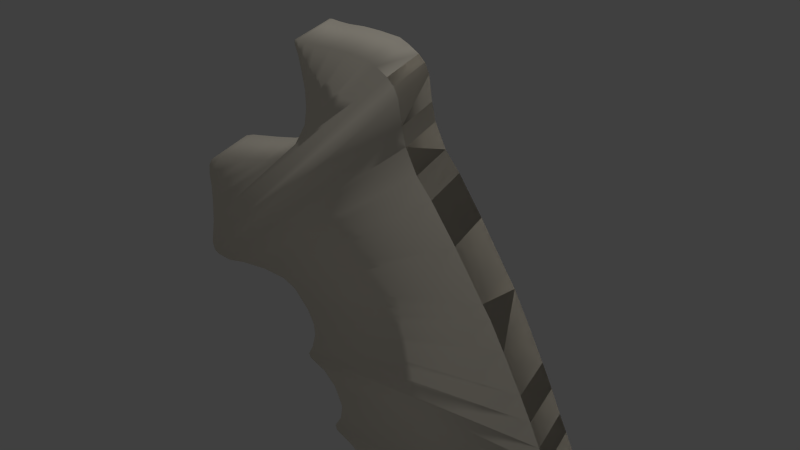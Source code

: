 # Source: Magnum460.blend  (saved by Blender 2.76.0; exported with 4.5.12 LTS)
import bpy
from mathutils import Matrix  # noqa: F401  (used for matrix-valued properties, if any)

bpy.ops.wm.read_factory_settings(use_empty=True)
scene = bpy.context.scene
scene.name = 'Scene'

# ---- collections
col_collection_1 = bpy.data.collections.new('Collection 1'); scene.collection.children.link(col_collection_1)

# ---- materials (node trees are filled in below, after node groups)
mat_material_003 = bpy.data.materials.new('Material.003')
mat_material_003.alpha_threshold = 0.0
mat_material_003.roughness = 0.5
mat_material_002 = bpy.data.materials.new('Material.002')
mat_material_002.alpha_threshold = 0.0
mat_material_002.roughness = 0.5

# ---- material node trees
mat_material_003.use_nodes = True; mat_material_003.node_tree.nodes.clear()
_N = mat_material_003.node_tree.nodes; _L = mat_material_003.node_tree.links
n0 = _N.new('ShaderNodeOutputMaterial'); n0.name = 'Material Output'; n0.location = (300, 300)
n1 = _N.new('ShaderNodeEmission'); n1.name = 'Emission'; n1.location = (10, 300)
_L.new(n1.outputs[0], n0.inputs[0])
n0.is_active_output = True
mat_material_002.use_nodes = True; mat_material_002.node_tree.nodes.clear()
_N = mat_material_002.node_tree.nodes; _L = mat_material_002.node_tree.links
n0 = _N.new('ShaderNodeOutputMaterial'); n0.name = 'Material Output'; n0.location = (300, 300)
n1 = _N.new('ShaderNodeBsdfDiffuse'); n1.name = 'Diffuse BSDF'; n1.location = (10, 300)
n1.inputs[0].default_value = (1.0, 0.9287, 0.7868, 1.0)
_L.new(n1.outputs[0], n0.inputs[0])
n0.is_active_output = True

# ---- world
world_world = bpy.data.worlds.new('World'); scene.world = world_world
world_world.color = (0.05088, 0.05088, 0.05088)
world_world.use_sun_shadow = False
world_world.sun_shadow_jitter_overblur = 0.0
world_world.cycles.sampling_method = 'MANUAL'
world_world.cycles.sample_map_resolution = 256

# ---- cameras
cam_camera = bpy.data.cameras.new('Camera')
cam_camera.clip_end = 100.0
cam_camera.lens = 35.0
cam_camera.sensor_width = 32.0
cam_camera.sensor_height = 18.0
cam_camera.ortho_scale = 7.314
cam_camera.dof.focus_distance = 0.0

# ---- lights
light_lamp = bpy.data.lights.new('Lamp', 'POINT')
light_lamp.transmission_factor = 0.0
light_lamp.cutoff_distance = 30.0
light_lamp.energy = 100.0
light_lamp.shadow_buffer_clip_start = 1.001
light_lamp.shadow_soft_size = 0.1
light_lamp.shadow_maximum_resolution = 0.006
light_lamp.use_absolute_resolution = True
light_lamp.cycles.use_multiple_importance_sampling = False

# ---- meshes
me_plane = bpy.data.meshes.new('Plane')
me_plane.from_pydata([(-1.0, -1.0, 0.0), (1.0, -1.0, 0.0), (-1.0, 1.0, 0.0), (1.0, 1.0, 0.0)], [], [(0, 1, 3, 2)])
me_plane.materials.append(mat_material_003)
me_plane.use_remesh_preserve_volume = False
me_plane.use_remesh_preserve_attributes = False
me_plane.use_mirror_vertex_groups = False
me_plane.update()
me_cube_001 = bpy.data.meshes.new('Cube.001')
me_cube_001.from_pydata([(-5.528, 5.822, -7.639), (-5.528, 1.174, -7.639), (-14.31, 5.822, -15.06), (-14.31, 1.174, -15.06), (-14.15, 1.174, -13.36), (-14.15, 5.822, -13.36), (-7.253, 1.174, -8.371), (-7.253, 5.822, -8.371), (-3.517, 1.174, -5.55), (-3.517, 5.822, -5.55), (4.835, 1.174, 3.607), (4.066, 5.822, 3.976), (4.835, 5.822, 3.607), (4.066, 1.174, 3.976), (-2.351, 5.822, -3.388), (-2.351, 1.174, -3.388), (13.27, 5.822, -49.26), (13.27, 1.174, -49.26), (10.31, 1.174, -49.26), (10.31, 5.822, -49.26), (21.58, 5.822, -47.93), (21.58, 1.174, -47.93), (3.142, 1.174, -47.23), (3.142, 5.822, -47.23), (21.58, 5.822, -47.93), (21.58, 1.174, -47.93), (24.76, 5.822, -46.9), (24.76, 1.174, -46.9), (1.94, 1.174, -43.5), (1.94, 5.822, -43.5), (24.76, 5.822, -46.9), (24.76, 1.174, -46.9), (26.45, 1.174, -44.44), (26.45, 5.822, -44.44), (-1.485, 5.822, -40.2), (-1.485, 1.174, -40.2), (26.45, 1.174, -44.44), (26.45, 5.822, -44.44), (26.15, 5.822, -45.82), (26.15, 1.174, -45.82), (0.4378, 1.174, -41.58), (0.4378, 5.822, -41.58), (26.15, 5.822, -45.82), (26.15, 1.174, -45.82), (26.39, 5.822, -42.52), (26.39, 1.174, -42.52), (-1.636, 1.174, -39.51), (-1.636, 5.822, -39.51), (26.39, 5.822, -42.52), (26.39, 1.174, -42.52), (25.84, 1.174, -40.54), (25.84, 5.822, -40.54), (-0.8241, 5.822, -37.85), (-0.8241, 1.174, -37.85), (25.84, 1.174, -40.54), (25.84, 5.822, -40.54), (23.8, 5.822, -36.15), (23.8, 1.174, -36.15), (-1.305, 1.174, -33.47), (-1.305, 5.822, -33.47), (23.8, 5.822, -36.15), (23.8, 1.174, -36.15), (24.94, 1.174, -38.67), (24.94, 5.822, -38.67), (-0.5838, 5.822, -35.99), (-0.5838, 1.174, -35.99), (24.94, 1.174, -38.67), (24.94, 5.822, -38.67), (22.6, 1.174, -33.56), (22.6, 5.822, -33.56), (-2.507, 5.822, -31.84), (-2.507, 1.174, -31.84), (22.6, 1.174, -33.56), (22.6, 5.822, -33.56), (21.73, 5.822, -31.42), (21.73, 1.174, -31.42), (-4.102, 1.174, -30.85), (-4.102, 5.822, -30.85), (21.73, 5.822, -31.42), (21.73, 1.174, -31.42), (20.88, 1.174, -29.38), (20.88, 5.822, -29.38), (-4.283, 5.822, -30.3), (-4.283, 1.174, -30.3), (20.88, 1.174, -29.38), (20.88, 5.822, -29.38), (19.81, 5.822, -26.65), (19.81, 1.174, -26.65), (-3.732, 1.174, -29.08), (-3.732, 5.822, -29.08), (19.81, 5.822, -26.65), (19.81, 1.174, -26.65), (18.66, 1.174, -23.92), (18.66, 5.822, -23.92), (-3.264, 5.822, -27.25), (-3.264, 1.174, -27.25), (18.66, 1.174, -23.92), (18.66, 5.822, -23.92), (15.4, 1.174, -16.72), (15.4, 5.822, -16.72), (18.66, 5.822, -23.92), (18.66, 1.174, -23.92), (11.89, 1.174, -10.44), (11.89, 5.822, -10.44), (15.4, 5.822, -16.72), (15.4, 1.174, -16.72), (-3.813, 1.174, -24.38), (-3.813, 5.822, -24.38), (16.79, 5.822, -19.73), (16.79, 1.174, -19.73), (15.4, 1.174, -16.72), (15.4, 5.822, -16.72), (-3.325, 5.822, -25.88), (-3.325, 1.174, -25.88), (16.79, 1.174, -19.73), (16.79, 5.822, -19.73), (14.6, 5.822, -15.32), (14.6, 1.174, -15.32), (16.79, 5.822, -19.73), (16.79, 1.174, -19.73), (-5.214, 5.822, -22.19), (-5.214, 1.174, -22.19), (14.6, 1.174, -15.32), (14.6, 5.822, -15.32), (9.665, 5.822, -6.729), (9.665, 1.174, -6.729), (14.6, 5.822, -15.32), (14.6, 1.174, -15.32), (8.337, 1.174, -4.877), (8.337, 5.822, -4.877), (11.89, 5.822, -10.44), (11.89, 1.174, -10.44), (-6.486, 1.174, -21.4), (-6.486, 5.822, -21.4), (11.89, 1.174, -10.44), (11.89, 5.822, -10.44), (-8.772, 5.822, -21.17), (-8.772, 1.174, -21.17), (9.665, 1.174, -6.729), (9.665, 5.822, -6.729), (7.357, 5.822, -2.559), (7.357, 1.174, -2.559), (9.665, 5.822, -6.729), (9.665, 1.174, -6.729), (7.017, 1.174, -0.8399), (7.017, 5.822, -0.8399), (8.337, 5.822, -4.877), (8.337, 1.174, -4.877), (-11.42, 1.174, -21.42), (-11.42, 5.822, -21.42), (8.337, 1.174, -4.877), (8.337, 5.822, -4.877), (-13.36, 5.822, -21.87), (-13.36, 1.174, -21.87), (7.357, 1.174, -2.559), (7.357, 5.822, -2.559), (6.734, 5.822, 1.472), (6.734, 1.174, 1.472), (7.357, 5.822, -2.559), (7.357, 1.174, -2.559), (6.345, 1.174, 2.393), (6.345, 5.822, 2.393), (7.017, 5.822, -0.8399), (7.017, 1.174, -0.8399), (-14.72, 1.174, -21.65), (-14.72, 5.822, -21.65), (7.017, 1.174, -0.8399), (7.017, 5.822, -0.8399), (-15.14, 5.822, -21.28), (-15.14, 1.174, -21.28), (6.734, 1.174, 1.472), (6.734, 5.822, 1.472), (6.734, 5.822, 1.472), (6.734, 1.174, 1.472), (6.345, 5.822, 2.393), (6.345, 1.174, 2.393), (-15.27, 1.174, -20.4), (-15.27, 5.822, -20.4), (6.345, 1.174, 2.393), (6.345, 5.822, 2.393), (5.781, 5.822, 2.982), (5.781, 1.174, 2.982), (5.781, 5.822, 2.982), (5.781, 1.174, 2.982), (-14.6, 1.174, -17.26), (-14.6, 5.822, -17.26), (5.781, 1.174, 2.982), (5.781, 5.822, 2.982), (-14.15, 1.175, -11.95), (-14.15, 5.822, -11.95), (-9.37, 1.174, -8.894), (-9.37, 5.822, -8.894), (-13.97, 1.174, -10.89), (-13.97, 5.822, -10.89), (-12.35, 1.174, -9.528), (-12.35, 5.822, -9.528), (-13.62, 1.174, -10.23), (-13.62, 5.822, -10.23), (-13.23, 1.174, -9.869), (-13.23, 5.822, -9.869), (2.279, 5.822, 4.133), (2.279, 1.174, 4.133), (-2.038, 5.822, -1.726), (-2.038, 1.174, -1.726), (0.7733, 5.822, 4.164), (0.7733, 1.174, 4.164), (-2.006, 5.822, -0.03241), (-2.006, 1.174, -0.03241), (-0.6837, 5.822, 4.061), (-0.6837, 1.174, 4.061), (-2.209, 5.822, 1.652), (-2.209, 1.174, 1.652), (-1.625, 5.822, 4.093), (-1.625, 1.174, 4.093), (-2.397, 5.822, 2.844), (-2.397, 1.174, 2.844), (-2.283, 5.822, 4.155), (-2.283, 1.174, 4.155), (-2.585, 5.822, 3.534), (-2.585, 1.174, 3.534), (-2.559, 5.822, 4.12), (-2.559, 1.174, 4.12), (-2.651, 5.822, 3.883), (-2.651, 1.174, 3.883)], [], [(0, 2, 5, 7), (1, 0, 7, 6), (2, 3, 4, 5), (3, 1, 6, 4), (12, 9, 14, 11), (197, 196, 198, 199), (16, 17, 18, 19), (16, 20, 21, 17), (17, 21, 22, 18), (18, 22, 23, 19), (20, 16, 19, 23), (21, 20, 26, 27), (22, 21, 27, 28), (24, 25, 31, 30), (25, 21, 27, 31), (20, 23, 29, 26), (23, 22, 28, 29), (20, 24, 30, 26), (27, 26, 38, 39), (28, 27, 39, 40), (30, 31, 43, 42), (31, 27, 39, 43), (26, 29, 41, 38), (29, 28, 40, 41), (26, 30, 42, 38), (39, 38, 37, 36), (40, 39, 36, 35), (42, 43, 32, 33), (43, 39, 36, 32), (38, 41, 34, 37), (41, 40, 35, 34), (38, 42, 33, 37), (32, 36, 45, 49), (33, 32, 49, 48), (35, 36, 45, 46), (36, 37, 44, 45), (37, 33, 48, 44), (34, 35, 46, 47), (37, 34, 47, 44), (46, 45, 54, 53), (48, 49, 50, 51), (49, 45, 54, 50), (44, 47, 52, 55), (47, 46, 53, 52), (44, 48, 51, 55), (45, 44, 55, 54), (50, 54, 66, 62), (51, 50, 62, 63), (53, 54, 66, 65), (54, 55, 67, 66), (55, 51, 63, 67), (52, 53, 65, 64), (55, 52, 64, 67), (67, 63, 60, 56), (64, 65, 58, 59), (67, 64, 59, 56), (62, 66, 57, 61), (63, 62, 61, 60), (65, 66, 57, 58), (66, 67, 56, 57), (59, 58, 71, 70), (56, 60, 69, 73), (57, 56, 73, 72), (58, 57, 72, 71), (60, 61, 68, 69), (61, 57, 72, 68), (56, 59, 70, 73), (73, 70, 77, 74), (68, 72, 75, 79), (69, 68, 79, 78), (71, 72, 75, 76), (72, 73, 74, 75), (73, 69, 78, 74), (70, 71, 76, 77), (77, 76, 83, 82), (74, 78, 81, 85), (75, 74, 85, 84), (76, 75, 84, 83), (78, 79, 80, 81), (79, 75, 84, 80), (74, 77, 82, 85), (85, 81, 90, 86), (82, 83, 88, 89), (85, 82, 89, 86), (80, 84, 87, 91), (81, 80, 91, 90), (83, 84, 87, 88), (84, 85, 86, 87), (86, 89, 94, 97), (89, 88, 95, 94), (86, 90, 93, 97), (87, 86, 97, 96), (88, 87, 96, 95), (90, 91, 92, 93), (91, 87, 96, 92), (97, 93, 108, 115), (94, 95, 113, 112), (97, 94, 112, 115), (100, 101, 119, 118), (92, 96, 114, 109), (93, 92, 109, 108), (95, 96, 114, 113), (96, 97, 115, 114), (109, 114, 105, 110), (108, 109, 110, 111), (113, 114, 105, 106), (114, 115, 104, 105), (118, 119, 98, 99), (115, 108, 111, 104), (112, 113, 106, 107), (115, 112, 107, 104), (105, 104, 123, 122), (106, 105, 122, 121), (111, 110, 117, 116), (110, 105, 122, 117), (104, 107, 120, 123), (107, 106, 121, 120), (104, 111, 116, 123), (99, 98, 127, 126), (117, 122, 131, 134), (126, 127, 102, 103), (116, 117, 134, 135), (120, 121, 132, 133), (123, 120, 133, 130), (123, 116, 135, 130), (121, 122, 131, 132), (122, 123, 130, 131), (134, 131, 138, 125), (130, 133, 136, 139), (103, 102, 143, 142), (133, 132, 137, 136), (130, 135, 124, 139), (131, 130, 139, 138), (132, 131, 138, 137), (135, 134, 125, 124), (137, 138, 147, 148), (138, 139, 146, 147), (125, 138, 147, 150), (124, 125, 150, 151), (142, 143, 128, 129), (136, 137, 148, 149), (139, 136, 149, 146), (139, 124, 151, 146), (147, 146, 155, 154), (148, 147, 154, 153), (151, 150, 141, 140), (150, 147, 154, 141), (146, 149, 152, 155), (149, 148, 153, 152), (129, 128, 159, 158), (146, 151, 140, 155), (152, 153, 164, 165), (155, 152, 165, 162), (155, 140, 167, 162), (153, 154, 163, 164), (154, 155, 162, 163), (140, 141, 166, 167), (158, 159, 144, 145), (162, 165, 168, 171), (165, 164, 169, 168), (162, 167, 156, 171), (145, 144, 173, 172), (163, 162, 171, 170), (164, 163, 170, 169), (167, 166, 157, 156), (169, 170, 175, 176), (170, 171, 174, 175), (157, 170, 175, 178), (156, 157, 178, 179), (172, 173, 160, 161), (168, 169, 176, 177), (171, 168, 177, 174), (171, 156, 179, 174), (174, 179, 187, 182), (177, 176, 184, 185), (174, 177, 185, 182), (178, 175, 183, 186), (179, 178, 186, 187), (176, 175, 183, 184), (161, 160, 181, 180), (175, 174, 182, 183), (10, 186, 187, 12), (1, 8, 9, 0), (184, 3, 2, 185), (185, 2, 0, 9, 12, 182), (8, 1, 3, 184, 183, 10), (4, 6, 190, 188), (7, 5, 189, 191), (6, 7, 191, 190), (5, 4, 188, 189), (189, 188, 192, 193), (188, 190, 194, 192), (191, 189, 193, 195), (190, 191, 195, 194), (192, 194, 198, 196), (195, 193, 197, 199), (194, 195, 199, 198), (193, 192, 196, 197), (9, 8, 15, 14), (10, 12, 11, 13), (8, 10, 13, 15), (15, 13, 201, 203), (14, 15, 203, 202), (13, 11, 200, 201), (11, 14, 202, 200), (202, 203, 207, 206), (201, 200, 204, 205), (200, 202, 206, 204), (203, 201, 205, 207), (205, 204, 208, 209), (204, 206, 210, 208), (207, 205, 209, 211), (206, 207, 211, 210), (208, 210, 214, 212), (211, 209, 213, 215), (210, 211, 215, 214), (209, 208, 212, 213), (214, 215, 219, 218), (213, 212, 216, 217), (212, 214, 218, 216), (215, 213, 217, 219), (216, 218, 222, 220), (219, 217, 221, 223), (218, 219, 223, 222), (217, 216, 220, 221), (223, 221, 220, 222)])
me_cube_001.polygons.foreach_set('use_smooth', [True] * 226)
me_cube_001.materials.append(mat_material_002)
me_cube_001.use_remesh_preserve_volume = False
me_cube_001.use_remesh_preserve_attributes = False
me_cube_001.use_mirror_vertex_groups = False
me_cube_001.update()

# ---- objects
ob_plane = bpy.data.objects.new('Plane', me_plane)
ob_cube_001 = bpy.data.objects.new('Cube.001', me_cube_001)
ob_lamp = bpy.data.objects.new('Lamp', light_lamp)
ob_camera = bpy.data.objects.new('Camera', cam_camera)

# ---- transforms, parenting, visibility, modifiers, constraints
ob_plane.location = (7.419, 10.4, 4.034)
ob_plane.rotation_euler = (-1.543, 1.789, -2.121)
ob_plane.scale = (5.0, 5.0, 5.0)
ob_plane.lineart.crease_threshold = 0.0
ob_cube_001.location = (3.515, -0.1476, 0.6223)
ob_cube_001.scale = (0.05556, 0.05556, 0.05556)
ob_cube_001.lineart.crease_threshold = 0.0
ob_lamp.location = (4.076, 1.005, 5.904)
ob_lamp.rotation_euler = (0.6503, 0.05522, 1.866)
ob_lamp.lock_rotations_4d = False
ob_lamp.empty_display_type = 'ARROWS'
ob_lamp.color = (0.0, 0.0, 0.0, 0.0)
ob_lamp.lineart.crease_threshold = 0.0
ob_camera.location = (5.592, -2.835, 2.411)
ob_camera.rotation_euler = (0.9418, 0.01082, 0.5461)
ob_camera.lock_rotations_4d = False
ob_camera.empty_display_type = 'ARROWS'
ob_camera.color = (0.0, 0.0, 0.0, 0.0)
ob_camera.display_type = 'WIRE'
ob_camera.lineart.crease_threshold = 0.0

# ---- collection membership
col_collection_1.objects.link(ob_plane)
col_collection_1.objects.link(ob_cube_001)
col_collection_1.objects.link(ob_lamp)
col_collection_1.objects.link(ob_camera)

# ---- scene / render settings (as saved in the file)
scene.camera = ob_camera
scene.frame_start = 1; scene.frame_end = 250; scene.frame_set(1)
scene.render.engine = 'CYCLES'
scene.render.resolution_percentage = 50
scene.render.dither_intensity = 0.0
scene.cycles.use_denoising = False
scene.cycles.samples = 160
scene.cycles.sampling_pattern = 'TABULATED_SOBOL'
scene.cycles.light_sampling_threshold = 0.0
scene.cycles.use_adaptive_sampling = False
scene.cycles.use_light_tree = False
scene.cycles.blur_glossy = 0.0
scene.cycles.pixel_filter_type = 'GAUSSIAN'
scene.cycles.sample_clamp_indirect = 0.0
scene.view_settings.view_transform = 'Standard'
bpy.context.view_layer.update()
